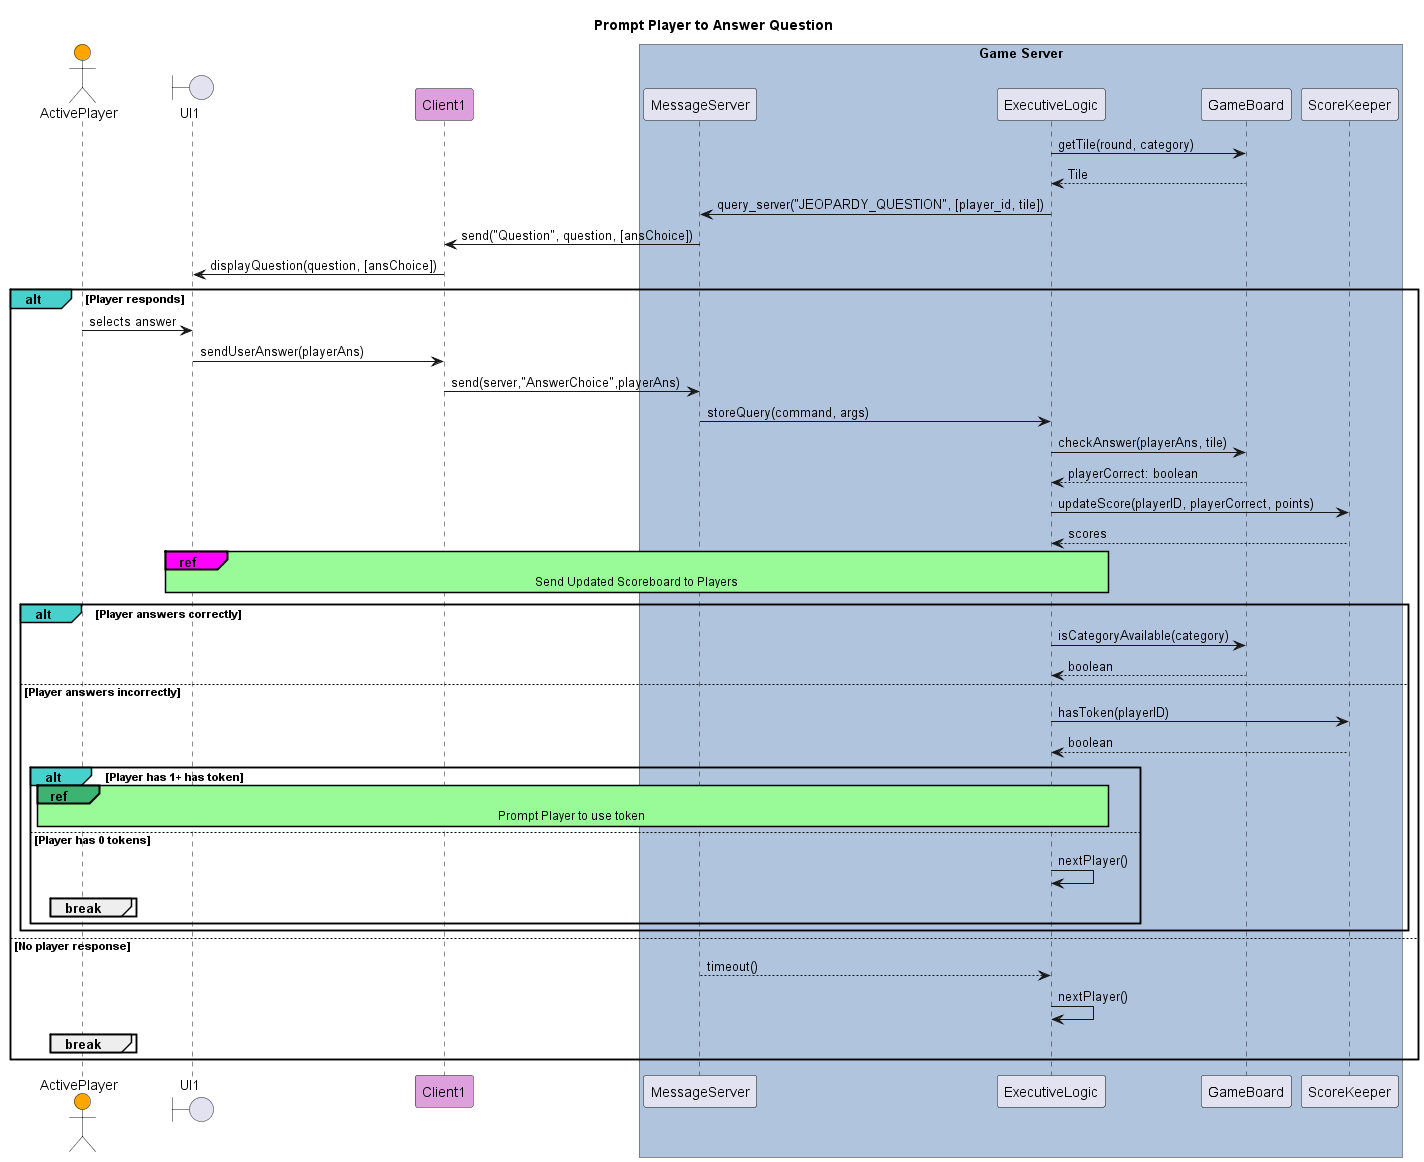

The diagram above was rendered by PlantUML. Its source (embedded in the PNG):
@startuml  Prompt Player to Answer Question
title  Prompt Player to Answer Question
skinparam sequenceReferenceBackgroundColor palegreen
skinparam sequenceReferenceHeaderBackgroundColor  mediumseagreen

actor ActivePlayer as Player1 #Orange 

boundary    UI1

participant Client1 #Plum

box "Game Server" #LightSteelBlue
participant MessageServer as Server
participant ExecutiveLogic
participant GameBoard
participant ScoreKeeper
end box


ExecutiveLogic -> GameBoard: getTile(round, category)
ExecutiveLogic <-- GameBoard: Tile

Server <- ExecutiveLogic: query_server("JEOPARDY_QUESTION", [player_id, tile])

Client1 <- Server: send("Question", question, [ansChoice])
UI1 <- Client1: displayQuestion(question, [ansChoice])

    alt#MediumTurquoise Player responds

    Player1 -> UI1: selects answer
        UI1 -> Client1: sendUserAnswer(playerAns)
        Client1 -> Server: send(server,"AnswerChoice",playerAns)
        Server -> ExecutiveLogic: storeQuery(command, args)


        ExecutiveLogic -> GameBoard : checkAnswer(playerAns, tile)
        ExecutiveLogic <-- GameBoard : playerCorrect: boolean
        ExecutiveLogic -> ScoreKeeper : updateScore(playerID, playerCorrect, points)
        ExecutiveLogic <-- ScoreKeeper: scores
        
        ref#Magenta over UI1, ExecutiveLogic
            Send Updated Scoreboard to Players
        end ref

        alt#MediumTurquoise Player answers correctly
            ExecutiveLogic -> GameBoard: isCategoryAvailable(category)
            ExecutiveLogic <-- GameBoard: boolean

        else Player answers incorrectly
            ExecutiveLogic -> ScoreKeeper : hasToken(playerID)
            ExecutiveLogic  <-- ScoreKeeper : boolean

            alt#MediumTurquoise Player has 1+ has token
                ref over Player1, ExecutiveLogic #PaleGreen
                    Prompt Player to use token 
                end ref
            else Player has 0 tokens
                ExecutiveLogic -> ExecutiveLogic: nextPlayer()
            break
            end


            end
        end

    else No player response
        Server --> ExecutiveLogic: timeout()
        ExecutiveLogic -> ExecutiveLogic: nextPlayer()
        break
        end
    end

@enduml